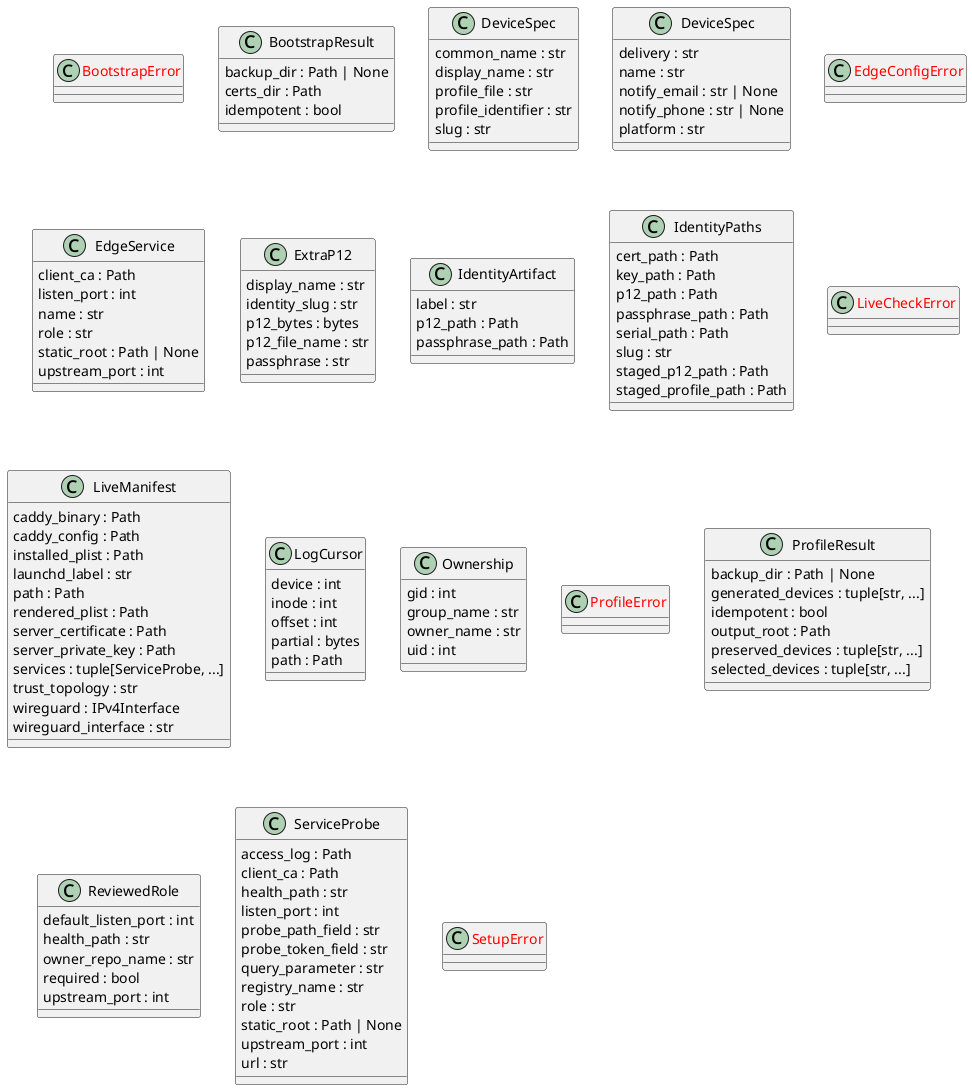

The diagram above was rendered by PlantUML. Its source (embedded in the PNG):
@startuml classes_checkout
set namespaceSeparator none
class "<color:red>BootstrapError</color>" as bootstrap_macos_air_pki.BootstrapError {
}
class "BootstrapResult" as bootstrap_macos_air_pki.BootstrapResult {
  backup_dir : Path | None
  certs_dir : Path
  idempotent : bool
}
class "DeviceSpec" as export_macos_air_profiles.DeviceSpec {
  common_name : str
  display_name : str
  profile_file : str
  profile_identifier : str
  slug : str
}
class "DeviceSpec" as export_mtls_profile.DeviceSpec {
  delivery : str
  name : str
  notify_email : str | None
  notify_phone : str | None
  platform : str
}
class "<color:red>EdgeConfigError</color>" as render_macos_private_edge.EdgeConfigError {
}
class "EdgeService" as render_macos_private_edge.EdgeService {
  client_ca : Path
  listen_port : int
  name : str
  role : str
  static_root : Path | None
  upstream_port : int
}
class "ExtraP12" as export_mtls_profile.ExtraP12 {
  display_name : str
  identity_slug : str
  p12_bytes : bytes
  p12_file_name : str
  passphrase : str
}
class "IdentityArtifact" as inspect_mtls_device.IdentityArtifact {
  label : str
  p12_path : Path
  passphrase_path : Path
}
class "IdentityPaths" as export_mtls_profile.IdentityPaths {
  cert_path : Path
  key_path : Path
  p12_path : Path
  passphrase_path : Path
  serial_path : Path
  slug : str
  staged_p12_path : Path
  staged_profile_path : Path
}
class "<color:red>LiveCheckError</color>" as check_macos_air_live.LiveCheckError {
}
class "LiveManifest" as check_macos_air_live.LiveManifest {
  caddy_binary : Path
  caddy_config : Path
  installed_plist : Path
  launchd_label : str
  path : Path
  rendered_plist : Path
  server_certificate : Path
  server_private_key : Path
  services : tuple[ServiceProbe, ...]
  trust_topology : str
  wireguard : IPv4Interface
  wireguard_interface : str
}
class "LogCursor" as check_macos_air_live.LogCursor {
  device : int
  inode : int
  offset : int
  partial : bytes
  path : Path
}
class "Ownership" as export_mtls_profile.Ownership {
  gid : int
  group_name : str
  owner_name : str
  uid : int
}
class "<color:red>ProfileError</color>" as export_macos_air_profiles.ProfileError {
}
class "ProfileResult" as export_macos_air_profiles.ProfileResult {
  backup_dir : Path | None
  generated_devices : tuple[str, ...]
  idempotent : bool
  output_root : Path
  preserved_devices : tuple[str, ...]
  selected_devices : tuple[str, ...]
}
class "ReviewedRole" as render_macos_private_edge.ReviewedRole {
  default_listen_port : int
  health_path : str
  owner_repo_name : str
  required : bool
  upstream_port : int
}
class "ServiceProbe" as check_macos_air_live.ServiceProbe {
  access_log : Path
  client_ca : Path
  health_path : str
  listen_port : int
  probe_path_field : str
  probe_token_field : str
  query_parameter : str
  registry_name : str
  role : str
  static_root : Path | None
  upstream_port : int
  url : str
}
class "<color:red>SetupError</color>" as export_mtls_profile.SetupError {
}
@enduml